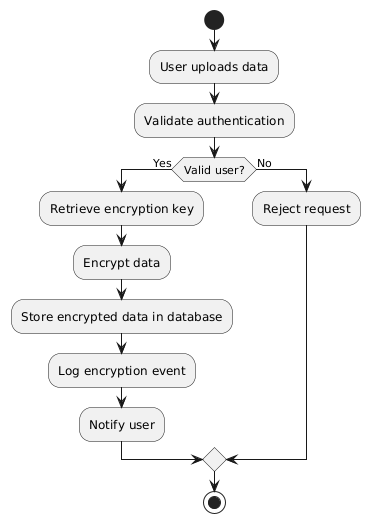

The diagram above was rendered by PlantUML. Its source (embedded in the PNG):
@startuml
start
:User uploads data;
:Validate authentication;
if (Valid user?) then (Yes)
  :Retrieve encryption key;
  :Encrypt data;
  :Store encrypted data in database;
  :Log encryption event;
  :Notify user;
else (No)
  :Reject request;
endif
stop
@enduml